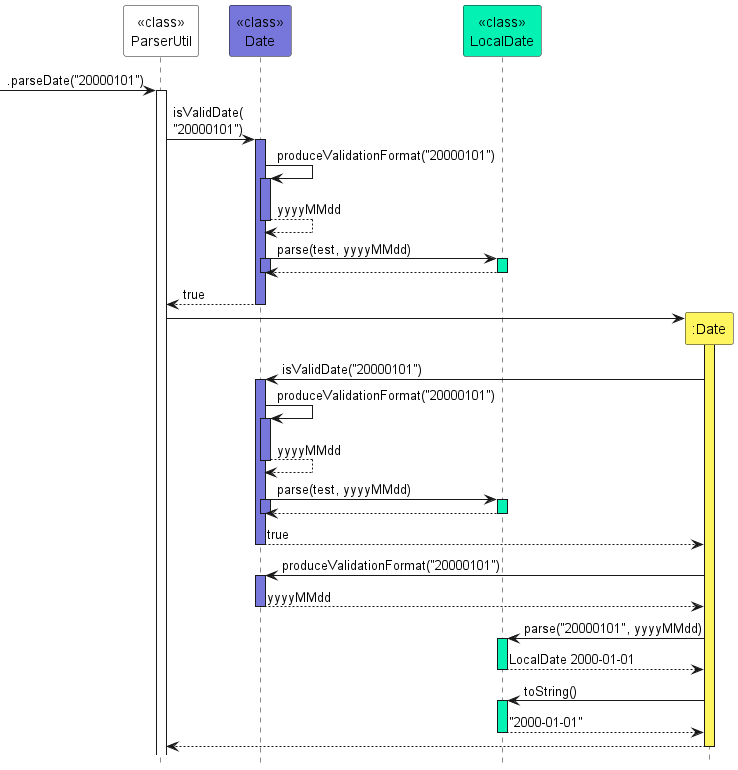

The diagram above was rendered by PlantUML. Its source (embedded in the PNG):
@startuml
!include Style.puml
'https://plantuml.com/sequence-diagram
hide footbox





participant "<<class>>\nParserUtil" as PU COL4

-> PU : .parseDate("20000101")
activate PU

participant "<<class>>\nDate" as DATE COL2
participant "<<class>>\nLocalDate" as LD COL5
PU -> DATE : isValidDate(\n"20000101")
activate DATE COL2

DATE -> DATE : produceValidationFormat("20000101")
activate DATE COL2
DATE --> DATE : yyyyMMdd
deactivate DATE COL2


DATE -> LD : parse(test, yyyyMMdd)
activate DATE COL2
activate LD COL5
LD --> DATE
deactivate DATE
deactivate LD


DATE --> PU : true
deactivate DATE COL2
create ":Date" as D COL1

PU -> D
activate D COL1

D -> DATE : isValidDate("20000101")
activate DATE COL2
DATE -> DATE : produceValidationFormat("20000101")
activate DATE COL2
DATE --> DATE : yyyyMMdd
deactivate DATE COL2
DATE -> LD : parse(test, yyyyMMdd)
activate DATE COL2
activate LD COL5
LD --> DATE
deactivate DATE
deactivate LD


DATE --> D : true
deactivate DATE

D -> DATE : produceValidationFormat("20000101")
activate DATE COL2
DATE --> D : yyyyMMdd
deactivate DATE

D -> LD : parse("20000101", yyyyMMdd)
activate LD COL5

LD --> D : LocalDate 2000-01-01
deactivate LD

D -> LD : toString()
activate LD COL5
LD --> D : "2000-01-01"
deactivate LD


deactivate DATE COL2
D --> PU
deactivate D COL1
@enduml